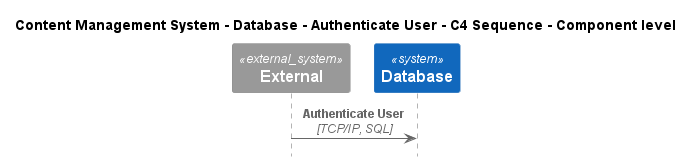

The diagram above was rendered by PlantUML. Its source (embedded in the PNG):
@startuml
!include ..\..\..\..\..\.c4s\C4_Sequence.puml

title Content Management System - Database - Authenticate User - C4 Sequence - Component level

System_Ext(C4InterFlow.SoftwareSystems.ExternalSystem, "External", "")
System(ContentManagementSystem.SoftwareSystems.Database, "Database", "Stores user registration information, data, access logs, etc.")

Rel(C4InterFlow.SoftwareSystems.ExternalSystem, ContentManagementSystem.SoftwareSystems.Database, "Authenticate User", "TCP/IP, SQL")


@enduml